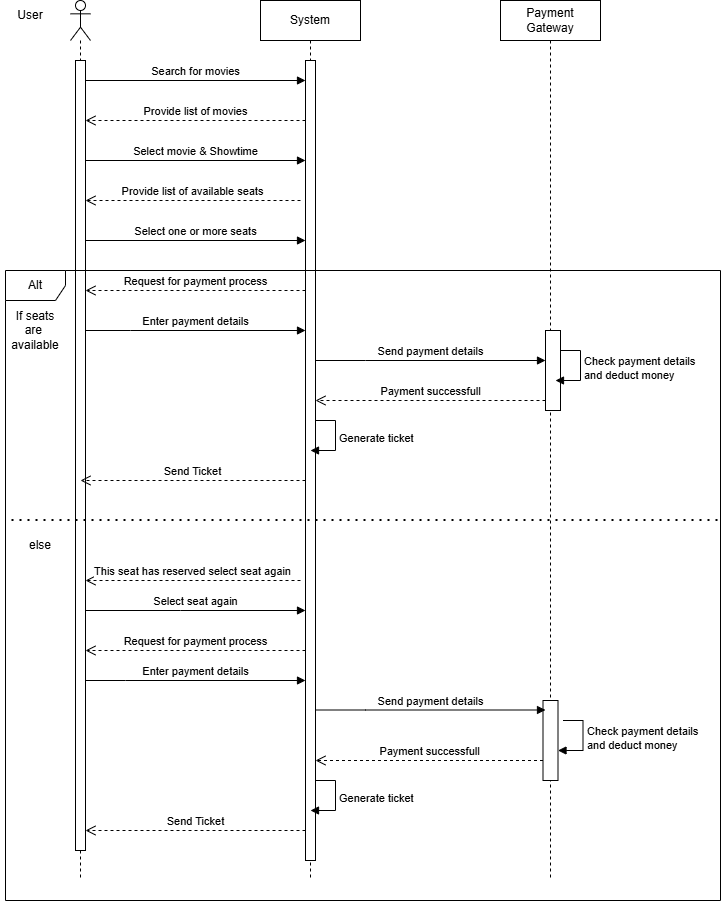

The diagram above was exported from draw.io. Its source (the exported page's mxGraphModel, read from the mxfile embedded in the PNG):
<mxGraphModel dx="1094" dy="605" grid="1" gridSize="10" guides="1" tooltips="1" connect="1" arrows="1" fold="1" page="1" pageScale="1" pageWidth="850" pageHeight="1100" background="#ffffff" math="0" shadow="0">
  <root>
    <mxCell id="0" />
    <mxCell id="1" parent="0" />
    <mxCell id="3vreCVJxMoJVbIlg1DMk-1" parent="1" style="shape=umlLifeline;perimeter=lifelinePerimeter;whiteSpace=wrap;html=1;container=1;dropTarget=0;collapsible=0;recursiveResize=0;outlineConnect=0;portConstraint=eastwest;newEdgeStyle={&quot;curved&quot;:0,&quot;rounded&quot;:0};participant=umlActor;" value="" vertex="1">
      <mxGeometry height="880" width="20" x="90" y="40" as="geometry" />
    </mxCell>
    <mxCell id="3vreCVJxMoJVbIlg1DMk-3" parent="3vreCVJxMoJVbIlg1DMk-1" style="html=1;points=[[0,0,0,0,5],[0,1,0,0,-5],[1,0,0,0,5],[1,1,0,0,-5]];perimeter=orthogonalPerimeter;outlineConnect=0;targetShapes=umlLifeline;portConstraint=eastwest;newEdgeStyle={&quot;curved&quot;:0,&quot;rounded&quot;:0};" value="" vertex="1">
      <mxGeometry height="790" width="10" x="5" y="60" as="geometry" />
    </mxCell>
    <mxCell id="3vreCVJxMoJVbIlg1DMk-2" parent="1" style="text;html=1;whiteSpace=wrap;strokeColor=none;fillColor=none;align=center;verticalAlign=middle;rounded=0;" value="User" vertex="1">
      <mxGeometry height="30" width="60" x="20" y="40" as="geometry" />
    </mxCell>
    <mxCell id="3vreCVJxMoJVbIlg1DMk-4" parent="1" style="shape=umlLifeline;perimeter=lifelinePerimeter;whiteSpace=wrap;html=1;container=1;dropTarget=0;collapsible=0;recursiveResize=0;outlineConnect=0;portConstraint=eastwest;newEdgeStyle={&quot;curved&quot;:0,&quot;rounded&quot;:0};" value="System" vertex="1">
      <mxGeometry height="880" width="100" x="280" y="40" as="geometry" />
    </mxCell>
    <mxCell id="3vreCVJxMoJVbIlg1DMk-6" parent="3vreCVJxMoJVbIlg1DMk-4" style="html=1;points=[[0,0,0,0,5],[0,1,0,0,-5],[1,0,0,0,5],[1,1,0,0,-5]];perimeter=orthogonalPerimeter;outlineConnect=0;targetShapes=umlLifeline;portConstraint=eastwest;newEdgeStyle={&quot;curved&quot;:0,&quot;rounded&quot;:0};" value="" vertex="1">
      <mxGeometry height="800" width="10" x="45" y="60" as="geometry" />
    </mxCell>
    <mxCell id="3vreCVJxMoJVbIlg1DMk-5" parent="1" style="shape=umlLifeline;perimeter=lifelinePerimeter;whiteSpace=wrap;html=1;container=1;dropTarget=0;collapsible=0;recursiveResize=0;outlineConnect=0;portConstraint=eastwest;newEdgeStyle={&quot;curved&quot;:0,&quot;rounded&quot;:0};" value="Payment Gateway" vertex="1">
      <mxGeometry height="880" width="100" x="520" y="40" as="geometry" />
    </mxCell>
    <mxCell id="3vreCVJxMoJVbIlg1DMk-7" edge="1" parent="1" style="html=1;verticalAlign=bottom;endArrow=block;curved=0;rounded=0;" value="Search for movies">
      <mxGeometry relative="1" width="80" as="geometry">
        <mxPoint x="105" y="120" as="sourcePoint" />
        <mxPoint x="325" y="120" as="targetPoint" />
      </mxGeometry>
    </mxCell>
    <mxCell id="3vreCVJxMoJVbIlg1DMk-8" edge="1" parent="1" style="html=1;verticalAlign=bottom;endArrow=open;dashed=1;endSize=8;curved=0;rounded=0;" target="3vreCVJxMoJVbIlg1DMk-3" value="Provide list of movies">
      <mxGeometry relative="1" as="geometry">
        <mxPoint x="325" y="160" as="sourcePoint" />
        <mxPoint x="120" y="160" as="targetPoint" />
      </mxGeometry>
    </mxCell>
    <mxCell id="3vreCVJxMoJVbIlg1DMk-9" edge="1" parent="1" style="html=1;verticalAlign=bottom;endArrow=block;curved=0;rounded=0;" value="Select movie &amp;amp; Showtime">
      <mxGeometry relative="1" width="80" as="geometry">
        <mxPoint x="105" y="200" as="sourcePoint" />
        <mxPoint x="325" y="200" as="targetPoint" />
      </mxGeometry>
    </mxCell>
    <mxCell id="3vreCVJxMoJVbIlg1DMk-10" edge="1" parent="1" style="html=1;verticalAlign=bottom;endArrow=open;dashed=1;endSize=8;curved=0;rounded=0;" target="3vreCVJxMoJVbIlg1DMk-3" value="Provide list of available seats">
      <mxGeometry relative="1" as="geometry">
        <mxPoint x="320" y="240" as="sourcePoint" />
        <mxPoint x="110" y="240" as="targetPoint" />
      </mxGeometry>
    </mxCell>
    <mxCell id="3vreCVJxMoJVbIlg1DMk-13" parent="1" style="shape=umlFrame;whiteSpace=wrap;html=1;pointerEvents=0;" value="Alt" vertex="1">
      <mxGeometry height="630" width="715" x="25" y="310" as="geometry" />
    </mxCell>
    <mxCell id="3vreCVJxMoJVbIlg1DMk-14" edge="1" parent="1" source="3vreCVJxMoJVbIlg1DMk-3" style="html=1;verticalAlign=bottom;endArrow=block;curved=0;rounded=0;" value="Select one or more seats">
      <mxGeometry relative="1" width="80" as="geometry">
        <mxPoint x="110" y="280" as="sourcePoint" />
        <mxPoint x="325" y="280" as="targetPoint" />
      </mxGeometry>
    </mxCell>
    <mxCell id="3vreCVJxMoJVbIlg1DMk-15" parent="1" style="text;html=1;whiteSpace=wrap;strokeColor=none;fillColor=none;align=center;verticalAlign=middle;rounded=0;" value="If seats&lt;div&gt;are&amp;nbsp;&lt;/div&gt;&lt;div&gt;available&lt;/div&gt;" vertex="1">
      <mxGeometry height="40" width="60" x="25" y="350" as="geometry" />
    </mxCell>
    <mxCell id="3vreCVJxMoJVbIlg1DMk-16" edge="1" parent="1" style="html=1;verticalAlign=bottom;endArrow=open;dashed=1;endSize=8;curved=0;rounded=0;" target="3vreCVJxMoJVbIlg1DMk-3" value="This seat has reserved select seat again">
      <mxGeometry relative="1" as="geometry">
        <mxPoint x="320" y="620" as="sourcePoint" />
        <mxPoint x="110" y="620" as="targetPoint" />
      </mxGeometry>
    </mxCell>
    <mxCell id="3vreCVJxMoJVbIlg1DMk-17" edge="1" parent="1" source="3vreCVJxMoJVbIlg1DMk-3" style="html=1;verticalAlign=bottom;endArrow=block;curved=0;rounded=0;" value="Select seat again">
      <mxGeometry relative="1" width="80" as="geometry">
        <Array as="points">
          <mxPoint x="200" y="650" />
        </Array>
        <mxPoint x="110" y="650" as="sourcePoint" />
        <mxPoint x="325" y="650" as="targetPoint" />
      </mxGeometry>
    </mxCell>
    <mxCell id="3vreCVJxMoJVbIlg1DMk-18" parent="1" style="text;html=1;whiteSpace=wrap;strokeColor=none;fillColor=none;align=center;verticalAlign=middle;rounded=0;" value="else" vertex="1">
      <mxGeometry height="30" width="60" x="30" y="570" as="geometry" />
    </mxCell>
    <mxCell id="3vreCVJxMoJVbIlg1DMk-19" edge="1" parent="1" style="html=1;verticalAlign=bottom;endArrow=open;dashed=1;endSize=8;curved=0;rounded=0;" target="3vreCVJxMoJVbIlg1DMk-3" value="Request for payment process">
      <mxGeometry relative="1" as="geometry">
        <mxPoint x="325" y="330" as="sourcePoint" />
        <mxPoint x="110" y="330" as="targetPoint" />
      </mxGeometry>
    </mxCell>
    <mxCell id="3vreCVJxMoJVbIlg1DMk-20" edge="1" parent="1" source="3vreCVJxMoJVbIlg1DMk-3" style="html=1;verticalAlign=bottom;endArrow=block;curved=0;rounded=0;" target="3vreCVJxMoJVbIlg1DMk-6" value="Enter payment details">
      <mxGeometry relative="1" width="80" as="geometry">
        <Array as="points">
          <mxPoint x="150" y="370" />
        </Array>
        <mxPoint x="110" y="370" as="sourcePoint" />
        <mxPoint x="320" y="369.5" as="targetPoint" />
      </mxGeometry>
    </mxCell>
    <mxCell id="3vreCVJxMoJVbIlg1DMk-21" parent="1" style="html=1;points=[[0,0,0,0,5],[0,1,0,0,-5],[1,0,0,0,5],[1,1,0,0,-5]];perimeter=orthogonalPerimeter;outlineConnect=0;targetShapes=umlLifeline;portConstraint=eastwest;newEdgeStyle={&quot;curved&quot;:0,&quot;rounded&quot;:0};" value="" vertex="1">
      <mxGeometry height="80" width="15" x="565" y="370" as="geometry" />
    </mxCell>
    <mxCell id="3vreCVJxMoJVbIlg1DMk-22" edge="1" parent="1" source="3vreCVJxMoJVbIlg1DMk-6" style="html=1;verticalAlign=bottom;endArrow=block;curved=0;rounded=0;" target="3vreCVJxMoJVbIlg1DMk-21" value="Send payment details">
      <mxGeometry relative="1" width="80" as="geometry">
        <Array as="points">
          <mxPoint x="385" y="400" />
        </Array>
        <mxPoint x="340" y="400" as="sourcePoint" />
        <mxPoint x="560" y="400" as="targetPoint" />
      </mxGeometry>
    </mxCell>
    <mxCell id="3vreCVJxMoJVbIlg1DMk-26" edge="1" parent="1" style="html=1;align=left;spacingLeft=2;endArrow=block;rounded=0;edgeStyle=orthogonalEdgeStyle;curved=0;rounded=0;" value="Check payment details&lt;div&gt;and deduct money&lt;/div&gt;">
      <mxGeometry relative="1" as="geometry">
        <Array as="points">
          <mxPoint x="600" y="420" />
        </Array>
        <mxPoint x="580" y="390" as="sourcePoint" />
        <mxPoint x="575" y="420" as="targetPoint" />
      </mxGeometry>
    </mxCell>
    <mxCell id="3vreCVJxMoJVbIlg1DMk-27" edge="1" parent="1" style="html=1;verticalAlign=bottom;endArrow=open;dashed=1;endSize=8;curved=0;rounded=0;" target="3vreCVJxMoJVbIlg1DMk-6" value="Payment successfull">
      <mxGeometry relative="1" as="geometry">
        <mxPoint x="565" y="440" as="sourcePoint" />
        <mxPoint x="345" y="440" as="targetPoint" />
      </mxGeometry>
    </mxCell>
    <mxCell id="3vreCVJxMoJVbIlg1DMk-28" edge="1" parent="1" style="html=1;align=left;spacingLeft=2;endArrow=block;rounded=0;edgeStyle=orthogonalEdgeStyle;curved=0;rounded=0;" value="Generate ticket">
      <mxGeometry relative="1" as="geometry">
        <Array as="points">
          <mxPoint x="355" y="490" />
        </Array>
        <mxPoint x="335" y="460" as="sourcePoint" />
        <mxPoint x="330" y="490" as="targetPoint" />
      </mxGeometry>
    </mxCell>
    <mxCell id="3vreCVJxMoJVbIlg1DMk-29" edge="1" parent="1" source="3vreCVJxMoJVbIlg1DMk-6" style="html=1;verticalAlign=bottom;endArrow=open;dashed=1;endSize=8;curved=0;rounded=0;" value="Send Ticket">
      <mxGeometry relative="1" as="geometry">
        <Array as="points">
          <mxPoint x="170" y="520" />
        </Array>
        <mxPoint x="315" y="520" as="sourcePoint" />
        <mxPoint x="100" y="520" as="targetPoint" />
      </mxGeometry>
    </mxCell>
    <mxCell id="3vreCVJxMoJVbIlg1DMk-30" edge="1" parent="1" style="endArrow=none;dashed=1;html=1;dashPattern=1 3;strokeWidth=2;rounded=0;" value="">
      <mxGeometry height="50" relative="1" width="50" as="geometry">
        <mxPoint x="737.5" y="560" as="sourcePoint" />
        <mxPoint x="27.5" y="560" as="targetPoint" />
      </mxGeometry>
    </mxCell>
    <mxCell id="3vreCVJxMoJVbIlg1DMk-31" edge="1" parent="1" style="html=1;verticalAlign=bottom;endArrow=open;dashed=1;endSize=8;curved=0;rounded=0;" target="3vreCVJxMoJVbIlg1DMk-3" value="Request for payment process">
      <mxGeometry relative="1" as="geometry">
        <mxPoint x="325" y="690" as="sourcePoint" />
        <mxPoint x="110" y="690" as="targetPoint" />
      </mxGeometry>
    </mxCell>
    <mxCell id="3vreCVJxMoJVbIlg1DMk-32" edge="1" parent="1" source="3vreCVJxMoJVbIlg1DMk-3" style="html=1;verticalAlign=bottom;endArrow=block;curved=0;rounded=0;" target="3vreCVJxMoJVbIlg1DMk-6" value="Enter payment details">
      <mxGeometry relative="1" width="80" as="geometry">
        <Array as="points">
          <mxPoint x="145" y="720" />
        </Array>
        <mxPoint x="110" y="720" as="sourcePoint" />
        <mxPoint x="320" y="720" as="targetPoint" />
      </mxGeometry>
    </mxCell>
    <mxCell id="3vreCVJxMoJVbIlg1DMk-33" parent="1" style="html=1;points=[[0,0,0,0,5],[0,1,0,0,-5],[1,0,0,0,5],[1,1,0,0,-5]];perimeter=orthogonalPerimeter;outlineConnect=0;targetShapes=umlLifeline;portConstraint=eastwest;newEdgeStyle={&quot;curved&quot;:0,&quot;rounded&quot;:0};" value="" vertex="1">
      <mxGeometry height="80" width="15" x="562.5" y="740" as="geometry" />
    </mxCell>
    <mxCell id="3vreCVJxMoJVbIlg1DMk-34" edge="1" parent="1" style="html=1;align=left;spacingLeft=2;endArrow=block;rounded=0;edgeStyle=orthogonalEdgeStyle;curved=0;rounded=0;" value="Check payment details&lt;div&gt;and deduct money&lt;/div&gt;">
      <mxGeometry relative="1" as="geometry">
        <Array as="points">
          <mxPoint x="602.5" y="790" />
        </Array>
        <mxPoint x="582.5" y="760" as="sourcePoint" />
        <mxPoint x="577.5" y="790" as="targetPoint" />
      </mxGeometry>
    </mxCell>
    <mxCell id="3vreCVJxMoJVbIlg1DMk-35" edge="1" parent="1" style="html=1;verticalAlign=bottom;endArrow=block;curved=0;rounded=0;" value="Send payment details">
      <mxGeometry relative="1" width="80" as="geometry">
        <Array as="points">
          <mxPoint x="385" y="749.5" />
        </Array>
        <mxPoint x="335" y="749.5" as="sourcePoint" />
        <mxPoint x="565" y="749.5" as="targetPoint" />
      </mxGeometry>
    </mxCell>
    <mxCell id="3vreCVJxMoJVbIlg1DMk-36" edge="1" parent="1" style="html=1;verticalAlign=bottom;endArrow=open;dashed=1;endSize=8;curved=0;rounded=0;" target="3vreCVJxMoJVbIlg1DMk-6" value="Payment successfull">
      <mxGeometry relative="1" as="geometry">
        <mxPoint x="562.5" y="800" as="sourcePoint" />
        <mxPoint x="340" y="800" as="targetPoint" />
      </mxGeometry>
    </mxCell>
    <mxCell id="3vreCVJxMoJVbIlg1DMk-37" edge="1" parent="1" style="html=1;align=left;spacingLeft=2;endArrow=block;rounded=0;edgeStyle=orthogonalEdgeStyle;curved=0;rounded=0;" value="Generate ticket">
      <mxGeometry relative="1" as="geometry">
        <Array as="points">
          <mxPoint x="355" y="820" />
          <mxPoint x="355" y="850" />
        </Array>
        <mxPoint x="335" y="820" as="sourcePoint" />
        <mxPoint x="330" y="850" as="targetPoint" />
      </mxGeometry>
    </mxCell>
    <mxCell id="3vreCVJxMoJVbIlg1DMk-38" edge="1" parent="1" style="html=1;verticalAlign=bottom;endArrow=open;dashed=1;endSize=8;curved=0;rounded=0;" target="3vreCVJxMoJVbIlg1DMk-3" value="Send Ticket">
      <mxGeometry relative="1" as="geometry">
        <Array as="points">
          <mxPoint x="170" y="870" />
        </Array>
        <mxPoint x="325" y="870" as="sourcePoint" />
        <mxPoint x="110" y="870" as="targetPoint" />
      </mxGeometry>
    </mxCell>
  </root>
</mxGraphModel>